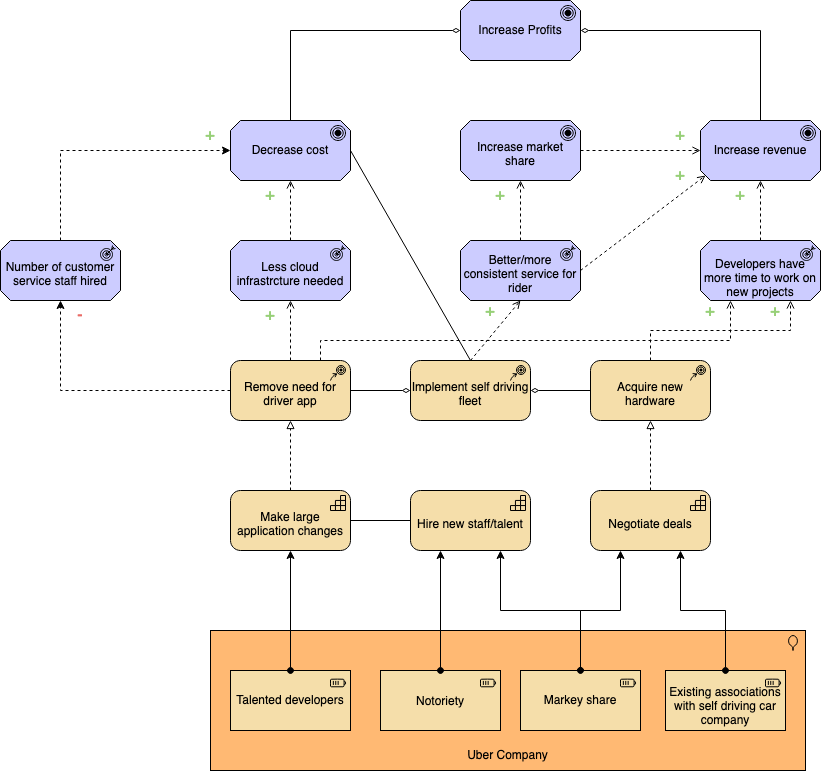

The diagram above was exported from draw.io. Its source (the exported page's mxGraphModel, read from the mxfile embedded in the PNG):
<mxGraphModel dx="2234" dy="848" grid="1" gridSize="10" guides="1" tooltips="1" connect="1" arrows="1" fold="1" page="1" pageScale="1" pageWidth="827" pageHeight="1169" math="0" shadow="0">
  <root>
    <mxCell id="0" />
    <mxCell id="1" parent="0" />
    <mxCell id="OU1RbeeegR-tQ4rUFj2I-1" value="Uber Company" style="html=1;outlineConnect=0;whiteSpace=wrap;fillColor=#FFB973;shape=mxgraph.archimate3.application;appType=location;archiType=square;verticalAlign=bottom;spacingBottom=5;" parent="1" vertex="1">
      <mxGeometry x="60" y="710" width="595" height="140" as="geometry" />
    </mxCell>
    <mxCell id="OU1RbeeegR-tQ4rUFj2I-2" value="Increase Profits" style="html=1;outlineConnect=0;whiteSpace=wrap;fillColor=#CCCCFF;shape=mxgraph.archimate3.application;appType=goal;archiType=oct;aspect=fixed;" parent="1" vertex="1">
      <mxGeometry x="310" y="80" width="120" height="60" as="geometry" />
    </mxCell>
    <mxCell id="OU1RbeeegR-tQ4rUFj2I-34" style="edgeStyle=orthogonalEdgeStyle;rounded=0;jumpSize=6;orthogonalLoop=1;jettySize=auto;html=1;exitX=0.5;exitY=0;exitDx=0;exitDy=0;exitPerimeter=0;entryX=0.75;entryY=1;entryDx=0;entryDy=0;entryPerimeter=0;fontSize=12;startArrow=oval;startFill=1;endArrow=classic;endFill=1;strokeWidth=1;" parent="1" source="OU1RbeeegR-tQ4rUFj2I-4" target="OU1RbeeegR-tQ4rUFj2I-30" edge="1">
      <mxGeometry relative="1" as="geometry" />
    </mxCell>
    <mxCell id="OU1RbeeegR-tQ4rUFj2I-4" value="Markey share" style="html=1;outlineConnect=0;whiteSpace=wrap;fillColor=#F5DEAA;shape=mxgraph.archimate3.application;appType=resource;archiType=square;aspect=fixed;" parent="1" vertex="1">
      <mxGeometry x="370" y="750" width="120" height="60" as="geometry" />
    </mxCell>
    <mxCell id="OU1RbeeegR-tQ4rUFj2I-27" style="edgeStyle=orthogonalEdgeStyle;rounded=0;jumpSize=6;orthogonalLoop=1;jettySize=auto;html=1;exitX=0.5;exitY=0;exitDx=0;exitDy=0;exitPerimeter=0;startArrow=none;startFill=0;endArrow=block;endFill=0;strokeWidth=1;entryX=0.5;entryY=1;entryDx=0;entryDy=0;entryPerimeter=0;dashed=1;" parent="1" source="OU1RbeeegR-tQ4rUFj2I-5" target="OU1RbeeegR-tQ4rUFj2I-16" edge="1">
      <mxGeometry relative="1" as="geometry">
        <mxPoint x="460" y="510" as="targetPoint" />
      </mxGeometry>
    </mxCell>
    <mxCell id="OU1RbeeegR-tQ4rUFj2I-5" value="Negotiate deals" style="html=1;outlineConnect=0;whiteSpace=wrap;fillColor=#F5DEAA;shape=mxgraph.archimate3.application;appType=capability;archiType=rounded;aspect=fixed;spacingBottom=-8;" parent="1" vertex="1">
      <mxGeometry x="440" y="570" width="120" height="60" as="geometry" />
    </mxCell>
    <mxCell id="OU1RbeeegR-tQ4rUFj2I-9" style="edgeStyle=orthogonalEdgeStyle;rounded=0;orthogonalLoop=1;jettySize=auto;html=1;exitX=0.5;exitY=0;exitDx=0;exitDy=0;exitPerimeter=0;entryX=0;entryY=0.5;entryDx=0;entryDy=0;entryPerimeter=0;endArrow=diamondThin;endFill=0;jumpSize=6;" parent="1" source="OU1RbeeegR-tQ4rUFj2I-7" target="OU1RbeeegR-tQ4rUFj2I-2" edge="1">
      <mxGeometry relative="1" as="geometry" />
    </mxCell>
    <mxCell id="OU1RbeeegR-tQ4rUFj2I-7" value="Decrease cost" style="html=1;outlineConnect=0;whiteSpace=wrap;fillColor=#CCCCFF;shape=mxgraph.archimate3.application;appType=goal;archiType=oct;aspect=fixed;" parent="1" vertex="1">
      <mxGeometry x="80" y="200" width="120" height="60" as="geometry" />
    </mxCell>
    <mxCell id="OU1RbeeegR-tQ4rUFj2I-10" style="edgeStyle=orthogonalEdgeStyle;rounded=0;orthogonalLoop=1;jettySize=auto;html=1;exitX=0.5;exitY=0;exitDx=0;exitDy=0;exitPerimeter=0;entryX=1;entryY=0.5;entryDx=0;entryDy=0;entryPerimeter=0;endArrow=diamondThin;endFill=0;jumpSize=6;" parent="1" source="OU1RbeeegR-tQ4rUFj2I-8" target="OU1RbeeegR-tQ4rUFj2I-2" edge="1">
      <mxGeometry relative="1" as="geometry" />
    </mxCell>
    <mxCell id="OU1RbeeegR-tQ4rUFj2I-8" value="Increase revenue" style="html=1;outlineConnect=0;whiteSpace=wrap;fillColor=#CCCCFF;shape=mxgraph.archimate3.application;appType=goal;archiType=oct;aspect=fixed;" parent="1" vertex="1">
      <mxGeometry x="550" y="200" width="120" height="60" as="geometry" />
    </mxCell>
    <mxCell id="OU1RbeeegR-tQ4rUFj2I-48" style="edgeStyle=orthogonalEdgeStyle;rounded=0;jumpSize=6;orthogonalLoop=1;jettySize=auto;html=1;exitX=0.5;exitY=0;exitDx=0;exitDy=0;exitPerimeter=0;entryX=0.5;entryY=1;entryDx=0;entryDy=0;entryPerimeter=0;dashed=1;fontSize=12;startArrow=none;startFill=0;endArrow=open;endFill=0;strokeWidth=1;" parent="1" source="OU1RbeeegR-tQ4rUFj2I-14" target="OU1RbeeegR-tQ4rUFj2I-8" edge="1">
      <mxGeometry relative="1" as="geometry" />
    </mxCell>
    <mxCell id="OU1RbeeegR-tQ4rUFj2I-14" value="Developers have more time to work on new projects" style="html=1;outlineConnect=0;whiteSpace=wrap;fillColor=#CCCCFF;shape=mxgraph.archimate3.application;appType=outcome;archiType=oct;aspect=fixed;spacingBottom=-2;verticalAlign=bottom;" parent="1" vertex="1">
      <mxGeometry x="550" y="320" width="120" height="60" as="geometry" />
    </mxCell>
    <mxCell id="OU1RbeeegR-tQ4rUFj2I-41" style="edgeStyle=orthogonalEdgeStyle;rounded=0;jumpSize=6;orthogonalLoop=1;jettySize=auto;html=1;exitX=1;exitY=0.5;exitDx=0;exitDy=0;exitPerimeter=0;entryX=0;entryY=0.5;entryDx=0;entryDy=0;entryPerimeter=0;fontSize=12;startArrow=none;startFill=0;endArrow=diamondThin;endFill=0;strokeWidth=1;" parent="1" source="OU1RbeeegR-tQ4rUFj2I-15" target="OU1RbeeegR-tQ4rUFj2I-40" edge="1">
      <mxGeometry relative="1" as="geometry" />
    </mxCell>
    <mxCell id="OU1RbeeegR-tQ4rUFj2I-43" style="edgeStyle=orthogonalEdgeStyle;rounded=0;jumpSize=6;orthogonalLoop=1;jettySize=auto;html=1;exitX=0.5;exitY=0;exitDx=0;exitDy=0;exitPerimeter=0;entryX=0.5;entryY=1;entryDx=0;entryDy=0;fontSize=12;startArrow=none;startFill=0;endArrow=open;endFill=0;strokeWidth=1;dashed=1;entryPerimeter=0;" parent="1" source="OU1RbeeegR-tQ4rUFj2I-15" target="OU1RbeeegR-tQ4rUFj2I-17" edge="1">
      <mxGeometry relative="1" as="geometry" />
    </mxCell>
    <mxCell id="OU1RbeeegR-tQ4rUFj2I-62" style="edgeStyle=orthogonalEdgeStyle;rounded=0;jumpSize=6;orthogonalLoop=1;jettySize=auto;html=1;exitX=0.5;exitY=0;exitDx=0;exitDy=0;exitPerimeter=0;fontSize=16;fontColor=#EA6B66;startArrow=none;startFill=0;endArrow=open;endFill=0;strokeWidth=1;entryX=0.25;entryY=1;entryDx=0;entryDy=0;entryPerimeter=0;dashed=1;" parent="1" source="OU1RbeeegR-tQ4rUFj2I-15" target="OU1RbeeegR-tQ4rUFj2I-14" edge="1">
      <mxGeometry relative="1" as="geometry">
        <mxPoint x="470" y="410" as="targetPoint" />
        <Array as="points">
          <mxPoint x="170" y="440" />
          <mxPoint x="170" y="420" />
          <mxPoint x="580" y="420" />
        </Array>
      </mxGeometry>
    </mxCell>
    <mxCell id="CdB-drY6YRNwrgs8fHzf-3" style="edgeStyle=orthogonalEdgeStyle;rounded=0;orthogonalLoop=1;jettySize=auto;html=1;exitX=0;exitY=0.5;exitDx=0;exitDy=0;exitPerimeter=0;entryX=0.5;entryY=1;entryDx=0;entryDy=0;entryPerimeter=0;dashed=1;" edge="1" parent="1" source="OU1RbeeegR-tQ4rUFj2I-15" target="CdB-drY6YRNwrgs8fHzf-1">
      <mxGeometry relative="1" as="geometry" />
    </mxCell>
    <mxCell id="OU1RbeeegR-tQ4rUFj2I-15" value="Remove need for driver app" style="html=1;outlineConnect=0;whiteSpace=wrap;fillColor=#F5DEAA;shape=mxgraph.archimate3.application;appType=course;archiType=rounded;aspect=fixed;spacingBottom=-8;" parent="1" vertex="1">
      <mxGeometry x="80" y="440" width="120" height="60" as="geometry" />
    </mxCell>
    <mxCell id="OU1RbeeegR-tQ4rUFj2I-42" style="edgeStyle=orthogonalEdgeStyle;rounded=0;jumpSize=6;orthogonalLoop=1;jettySize=auto;html=1;exitX=0;exitY=0.5;exitDx=0;exitDy=0;exitPerimeter=0;entryX=1;entryY=0.5;entryDx=0;entryDy=0;entryPerimeter=0;fontSize=12;startArrow=none;startFill=0;endArrow=diamondThin;endFill=0;strokeWidth=1;" parent="1" source="OU1RbeeegR-tQ4rUFj2I-16" target="OU1RbeeegR-tQ4rUFj2I-40" edge="1">
      <mxGeometry relative="1" as="geometry" />
    </mxCell>
    <mxCell id="OU1RbeeegR-tQ4rUFj2I-52" style="edgeStyle=orthogonalEdgeStyle;rounded=0;jumpSize=6;orthogonalLoop=1;jettySize=auto;html=1;exitX=0.5;exitY=0;exitDx=0;exitDy=0;exitPerimeter=0;entryX=0.75;entryY=1;entryDx=0;entryDy=0;entryPerimeter=0;fontSize=12;startArrow=none;startFill=0;endArrow=open;endFill=0;strokeWidth=1;dashed=1;" parent="1" source="OU1RbeeegR-tQ4rUFj2I-16" target="OU1RbeeegR-tQ4rUFj2I-14" edge="1">
      <mxGeometry relative="1" as="geometry" />
    </mxCell>
    <mxCell id="OU1RbeeegR-tQ4rUFj2I-16" value="Acquire new hardware" style="html=1;outlineConnect=0;whiteSpace=wrap;fillColor=#F5DEAA;shape=mxgraph.archimate3.application;appType=course;archiType=rounded;aspect=fixed;spacingBottom=-8;" parent="1" vertex="1">
      <mxGeometry x="440" y="440" width="120" height="60" as="geometry" />
    </mxCell>
    <mxCell id="OU1RbeeegR-tQ4rUFj2I-44" style="edgeStyle=orthogonalEdgeStyle;rounded=0;jumpSize=6;orthogonalLoop=1;jettySize=auto;html=1;exitX=0.5;exitY=0;exitDx=0;exitDy=0;exitPerimeter=0;dashed=1;fontSize=12;startArrow=none;startFill=0;endArrow=open;endFill=0;strokeWidth=1;" parent="1" source="OU1RbeeegR-tQ4rUFj2I-17" target="OU1RbeeegR-tQ4rUFj2I-7" edge="1">
      <mxGeometry relative="1" as="geometry" />
    </mxCell>
    <mxCell id="OU1RbeeegR-tQ4rUFj2I-17" value="Less cloud infrastrcture needed" style="html=1;outlineConnect=0;whiteSpace=wrap;fillColor=#CCCCFF;shape=mxgraph.archimate3.application;appType=outcome;archiType=oct;aspect=fixed;spacingBottom=-8;" parent="1" vertex="1">
      <mxGeometry x="80" y="320" width="120" height="60" as="geometry" />
    </mxCell>
    <mxCell id="OU1RbeeegR-tQ4rUFj2I-47" style="edgeStyle=orthogonalEdgeStyle;rounded=0;jumpSize=6;orthogonalLoop=1;jettySize=auto;html=1;exitX=0.5;exitY=0;exitDx=0;exitDy=0;exitPerimeter=0;entryX=0.5;entryY=1;entryDx=0;entryDy=0;entryPerimeter=0;dashed=1;fontSize=12;startArrow=none;startFill=0;endArrow=open;endFill=0;strokeWidth=1;" parent="1" source="OU1RbeeegR-tQ4rUFj2I-18" target="OU1RbeeegR-tQ4rUFj2I-38" edge="1">
      <mxGeometry relative="1" as="geometry" />
    </mxCell>
    <mxCell id="OU1RbeeegR-tQ4rUFj2I-49" style="rounded=0;jumpSize=6;orthogonalLoop=1;jettySize=auto;html=1;exitX=1;exitY=0.5;exitDx=0;exitDy=0;exitPerimeter=0;entryX=0;entryY=1;entryDx=5;entryDy=-5;entryPerimeter=0;fontSize=12;startArrow=none;startFill=0;endArrow=open;endFill=0;strokeWidth=1;dashed=1;" parent="1" source="OU1RbeeegR-tQ4rUFj2I-18" target="OU1RbeeegR-tQ4rUFj2I-8" edge="1">
      <mxGeometry relative="1" as="geometry" />
    </mxCell>
    <mxCell id="OU1RbeeegR-tQ4rUFj2I-18" value="Better/more consistent service for rider" style="html=1;outlineConnect=0;whiteSpace=wrap;fillColor=#CCCCFF;shape=mxgraph.archimate3.application;appType=outcome;archiType=oct;aspect=fixed;spacingBottom=-8;" parent="1" vertex="1">
      <mxGeometry x="310" y="320" width="120" height="60" as="geometry" />
    </mxCell>
    <mxCell id="OU1RbeeegR-tQ4rUFj2I-35" style="edgeStyle=orthogonalEdgeStyle;rounded=0;jumpSize=6;orthogonalLoop=1;jettySize=auto;html=1;exitX=0.5;exitY=0;exitDx=0;exitDy=0;exitPerimeter=0;entryX=0.5;entryY=1;entryDx=0;entryDy=0;entryPerimeter=0;fontSize=12;startArrow=none;startFill=0;endArrow=block;endFill=0;strokeWidth=1;dashed=1;" parent="1" source="OU1RbeeegR-tQ4rUFj2I-19" target="OU1RbeeegR-tQ4rUFj2I-15" edge="1">
      <mxGeometry relative="1" as="geometry" />
    </mxCell>
    <mxCell id="OU1RbeeegR-tQ4rUFj2I-19" value="Make large application changes" style="html=1;outlineConnect=0;whiteSpace=wrap;fillColor=#F5DEAA;shape=mxgraph.archimate3.application;appType=capability;archiType=rounded;aspect=fixed;spacingBottom=-8;" parent="1" vertex="1">
      <mxGeometry x="80" y="570" width="120" height="60" as="geometry" />
    </mxCell>
    <mxCell id="OU1RbeeegR-tQ4rUFj2I-20" value="Existing associations with self driving car company" style="html=1;outlineConnect=0;whiteSpace=wrap;fillColor=#F5DEAA;shape=mxgraph.archimate3.application;appType=resource;archiType=square;aspect=fixed;verticalAlign=bottom;" parent="1" vertex="1">
      <mxGeometry x="515" y="750" width="120" height="60" as="geometry" />
    </mxCell>
    <mxCell id="OU1RbeeegR-tQ4rUFj2I-25" style="edgeStyle=orthogonalEdgeStyle;rounded=0;jumpSize=6;orthogonalLoop=1;jettySize=auto;html=1;exitX=0.5;exitY=0;exitDx=0;exitDy=0;exitPerimeter=0;entryX=0.25;entryY=1;entryDx=0;entryDy=0;entryPerimeter=0;startArrow=oval;startFill=1;endArrow=classic;endFill=1;strokeWidth=1;" parent="1" source="OU1RbeeegR-tQ4rUFj2I-4" target="OU1RbeeegR-tQ4rUFj2I-5" edge="1">
      <mxGeometry relative="1" as="geometry" />
    </mxCell>
    <mxCell id="OU1RbeeegR-tQ4rUFj2I-26" style="edgeStyle=orthogonalEdgeStyle;rounded=0;jumpSize=6;orthogonalLoop=1;jettySize=auto;html=1;exitX=0.5;exitY=0;exitDx=0;exitDy=0;exitPerimeter=0;entryX=0.75;entryY=1;entryDx=0;entryDy=0;entryPerimeter=0;startArrow=oval;startFill=1;endArrow=classic;endFill=1;strokeWidth=1;" parent="1" source="OU1RbeeegR-tQ4rUFj2I-20" target="OU1RbeeegR-tQ4rUFj2I-5" edge="1">
      <mxGeometry relative="1" as="geometry" />
    </mxCell>
    <mxCell id="OU1RbeeegR-tQ4rUFj2I-28" value="Talented developers" style="html=1;outlineConnect=0;whiteSpace=wrap;fillColor=#F5DEAA;shape=mxgraph.archimate3.application;appType=resource;archiType=square;aspect=fixed;" parent="1" vertex="1">
      <mxGeometry x="80" y="750" width="120" height="60" as="geometry" />
    </mxCell>
    <mxCell id="OU1RbeeegR-tQ4rUFj2I-39" style="edgeStyle=orthogonalEdgeStyle;rounded=0;jumpSize=6;orthogonalLoop=1;jettySize=auto;html=1;exitX=0;exitY=0.5;exitDx=0;exitDy=0;exitPerimeter=0;fontSize=12;startArrow=none;startFill=0;endArrow=none;endFill=0;strokeWidth=1;" parent="1" source="OU1RbeeegR-tQ4rUFj2I-30" target="OU1RbeeegR-tQ4rUFj2I-19" edge="1">
      <mxGeometry relative="1" as="geometry" />
    </mxCell>
    <mxCell id="OU1RbeeegR-tQ4rUFj2I-30" value="Hire new staff/talent" style="html=1;outlineConnect=0;whiteSpace=wrap;fillColor=#F5DEAA;shape=mxgraph.archimate3.application;appType=capability;archiType=rounded;aspect=fixed;spacingBottom=-8;" parent="1" vertex="1">
      <mxGeometry x="260" y="570" width="120" height="60" as="geometry" />
    </mxCell>
    <mxCell id="OU1RbeeegR-tQ4rUFj2I-31" value="&lt;h2 style=&quot;&quot; class=&quot;subheader-md&quot;&gt;&lt;font style=&quot;font-size: 12px;&quot;&gt;&lt;span style=&quot;font-weight: normal;&quot;&gt;Notoriety&lt;/span&gt;&lt;/font&gt;&lt;/h2&gt;" style="html=1;outlineConnect=0;whiteSpace=wrap;fillColor=#F5DEAA;shape=mxgraph.archimate3.application;appType=resource;archiType=square;aspect=fixed;" parent="1" vertex="1">
      <mxGeometry x="230" y="750" width="120" height="60" as="geometry" />
    </mxCell>
    <mxCell id="OU1RbeeegR-tQ4rUFj2I-33" style="edgeStyle=orthogonalEdgeStyle;rounded=0;jumpSize=6;orthogonalLoop=1;jettySize=auto;html=1;exitX=0.5;exitY=0;exitDx=0;exitDy=0;exitPerimeter=0;entryX=0.5;entryY=1;entryDx=0;entryDy=0;entryPerimeter=0;fontSize=12;startArrow=oval;startFill=1;endArrow=classic;endFill=1;strokeWidth=1;" parent="1" source="OU1RbeeegR-tQ4rUFj2I-28" target="OU1RbeeegR-tQ4rUFj2I-19" edge="1">
      <mxGeometry relative="1" as="geometry" />
    </mxCell>
    <mxCell id="OU1RbeeegR-tQ4rUFj2I-32" style="edgeStyle=orthogonalEdgeStyle;rounded=0;jumpSize=6;orthogonalLoop=1;jettySize=auto;html=1;exitX=0.5;exitY=0;exitDx=0;exitDy=0;exitPerimeter=0;entryX=0.25;entryY=1;entryDx=0;entryDy=0;entryPerimeter=0;fontSize=12;startArrow=oval;startFill=1;endArrow=classic;endFill=1;strokeWidth=1;" parent="1" source="OU1RbeeegR-tQ4rUFj2I-31" target="OU1RbeeegR-tQ4rUFj2I-30" edge="1">
      <mxGeometry relative="1" as="geometry" />
    </mxCell>
    <mxCell id="OU1RbeeegR-tQ4rUFj2I-46" style="edgeStyle=orthogonalEdgeStyle;rounded=0;jumpSize=6;orthogonalLoop=1;jettySize=auto;html=1;exitX=1;exitY=0.5;exitDx=0;exitDy=0;exitPerimeter=0;entryX=0;entryY=0.5;entryDx=0;entryDy=0;entryPerimeter=0;dashed=1;fontSize=12;startArrow=none;startFill=0;endArrow=open;endFill=0;strokeWidth=1;" parent="1" source="OU1RbeeegR-tQ4rUFj2I-38" target="OU1RbeeegR-tQ4rUFj2I-8" edge="1">
      <mxGeometry relative="1" as="geometry" />
    </mxCell>
    <mxCell id="OU1RbeeegR-tQ4rUFj2I-38" value="Increase market share" style="html=1;outlineConnect=0;whiteSpace=wrap;fillColor=#CCCCFF;shape=mxgraph.archimate3.application;appType=goal;archiType=oct;aspect=fixed;spacingBottom=-8;" parent="1" vertex="1">
      <mxGeometry x="310" y="200" width="120" height="60" as="geometry" />
    </mxCell>
    <mxCell id="OU1RbeeegR-tQ4rUFj2I-50" style="edgeStyle=none;rounded=0;jumpSize=6;orthogonalLoop=1;jettySize=auto;html=1;exitX=0.5;exitY=0;exitDx=0;exitDy=0;exitPerimeter=0;entryX=0.5;entryY=1;entryDx=0;entryDy=0;entryPerimeter=0;fontSize=12;startArrow=none;startFill=0;endArrow=open;endFill=0;strokeWidth=1;dashed=1;" parent="1" source="OU1RbeeegR-tQ4rUFj2I-40" target="OU1RbeeegR-tQ4rUFj2I-18" edge="1">
      <mxGeometry relative="1" as="geometry" />
    </mxCell>
    <mxCell id="OU1RbeeegR-tQ4rUFj2I-53" style="rounded=0;jumpSize=6;orthogonalLoop=1;jettySize=auto;html=1;exitX=0.5;exitY=0;exitDx=0;exitDy=0;exitPerimeter=0;entryX=1;entryY=0.5;entryDx=0;entryDy=0;entryPerimeter=0;fontSize=12;startArrow=none;startFill=0;endArrow=none;endFill=0;strokeWidth=1;" parent="1" source="OU1RbeeegR-tQ4rUFj2I-40" target="OU1RbeeegR-tQ4rUFj2I-7" edge="1">
      <mxGeometry relative="1" as="geometry" />
    </mxCell>
    <mxCell id="OU1RbeeegR-tQ4rUFj2I-40" value="Implement self driving fleet" style="html=1;outlineConnect=0;whiteSpace=wrap;fillColor=#F5DEAA;shape=mxgraph.archimate3.application;appType=course;archiType=rounded;aspect=fixed;spacingBottom=-8;" parent="1" vertex="1">
      <mxGeometry x="260" y="440" width="120" height="60" as="geometry" />
    </mxCell>
    <mxCell id="OU1RbeeegR-tQ4rUFj2I-54" value="+" style="text;html=1;strokeColor=none;fillColor=none;align=center;verticalAlign=middle;whiteSpace=wrap;rounded=0;fontSize=16;fontColor=#97D077;" parent="1" vertex="1">
      <mxGeometry x="90" y="260" width="60" height="30" as="geometry" />
    </mxCell>
    <mxCell id="OU1RbeeegR-tQ4rUFj2I-56" value="+" style="text;html=1;strokeColor=none;fillColor=none;align=center;verticalAlign=middle;whiteSpace=wrap;rounded=0;fontSize=16;fontColor=#97D077;" parent="1" vertex="1">
      <mxGeometry x="320" y="260" width="60" height="30" as="geometry" />
    </mxCell>
    <mxCell id="OU1RbeeegR-tQ4rUFj2I-57" value="+" style="text;html=1;strokeColor=none;fillColor=none;align=center;verticalAlign=middle;whiteSpace=wrap;rounded=0;fontSize=16;fontColor=#97D077;" parent="1" vertex="1">
      <mxGeometry x="560" y="260" width="60" height="30" as="geometry" />
    </mxCell>
    <mxCell id="OU1RbeeegR-tQ4rUFj2I-58" value="+" style="text;html=1;strokeColor=none;fillColor=none;align=center;verticalAlign=middle;whiteSpace=wrap;rounded=0;fontSize=16;fontColor=#97D077;" parent="1" vertex="1">
      <mxGeometry x="595" y="376" width="60" height="30" as="geometry" />
    </mxCell>
    <mxCell id="OU1RbeeegR-tQ4rUFj2I-59" value="+" style="text;html=1;strokeColor=none;fillColor=none;align=center;verticalAlign=middle;whiteSpace=wrap;rounded=0;fontSize=16;fontColor=#97D077;" parent="1" vertex="1">
      <mxGeometry x="310" y="376" width="60" height="30" as="geometry" />
    </mxCell>
    <mxCell id="OU1RbeeegR-tQ4rUFj2I-60" value="+" style="text;html=1;strokeColor=none;fillColor=none;align=center;verticalAlign=middle;whiteSpace=wrap;rounded=0;fontSize=16;fontColor=#97D077;" parent="1" vertex="1">
      <mxGeometry x="90" y="380" width="60" height="30" as="geometry" />
    </mxCell>
    <mxCell id="OU1RbeeegR-tQ4rUFj2I-61" value="+" style="text;html=1;strokeColor=none;fillColor=none;align=center;verticalAlign=middle;whiteSpace=wrap;rounded=0;fontSize=16;fontColor=#97D077;" parent="1" vertex="1">
      <mxGeometry x="500" y="200" width="60" height="30" as="geometry" />
    </mxCell>
    <mxCell id="OU1RbeeegR-tQ4rUFj2I-63" value="+" style="text;html=1;strokeColor=none;fillColor=none;align=center;verticalAlign=middle;whiteSpace=wrap;rounded=0;fontSize=16;fontColor=#97D077;" parent="1" vertex="1">
      <mxGeometry x="530" y="376" width="60" height="30" as="geometry" />
    </mxCell>
    <mxCell id="OU1RbeeegR-tQ4rUFj2I-64" value="+" style="text;html=1;strokeColor=none;fillColor=none;align=center;verticalAlign=middle;whiteSpace=wrap;rounded=0;fontSize=16;fontColor=#97D077;" parent="1" vertex="1">
      <mxGeometry x="500" y="240" width="60" height="30" as="geometry" />
    </mxCell>
    <mxCell id="CdB-drY6YRNwrgs8fHzf-2" style="edgeStyle=orthogonalEdgeStyle;rounded=0;orthogonalLoop=1;jettySize=auto;html=1;exitX=0.5;exitY=0;exitDx=0;exitDy=0;exitPerimeter=0;entryX=0;entryY=0.5;entryDx=0;entryDy=0;entryPerimeter=0;dashed=1;" edge="1" parent="1" source="CdB-drY6YRNwrgs8fHzf-1" target="OU1RbeeegR-tQ4rUFj2I-7">
      <mxGeometry relative="1" as="geometry" />
    </mxCell>
    <mxCell id="CdB-drY6YRNwrgs8fHzf-1" value="Number of customer service staff hired" style="html=1;outlineConnect=0;whiteSpace=wrap;fillColor=#CCCCFF;shape=mxgraph.archimate3.application;appType=outcome;archiType=oct;aspect=fixed;spacingBottom=-8;" vertex="1" parent="1">
      <mxGeometry x="-150" y="320" width="120" height="60" as="geometry" />
    </mxCell>
    <mxCell id="CdB-drY6YRNwrgs8fHzf-5" value="+" style="text;html=1;strokeColor=none;fillColor=none;align=center;verticalAlign=middle;whiteSpace=wrap;rounded=0;fontSize=16;fontColor=#97D077;" vertex="1" parent="1">
      <mxGeometry x="30" y="200" width="60" height="30" as="geometry" />
    </mxCell>
    <mxCell id="CdB-drY6YRNwrgs8fHzf-6" value="-" style="text;html=1;strokeColor=none;fillColor=none;align=center;verticalAlign=middle;whiteSpace=wrap;rounded=0;fontSize=16;fontColor=#EA6B66;" vertex="1" parent="1">
      <mxGeometry x="-100" y="380" width="60" height="30" as="geometry" />
    </mxCell>
  </root>
</mxGraphModel>